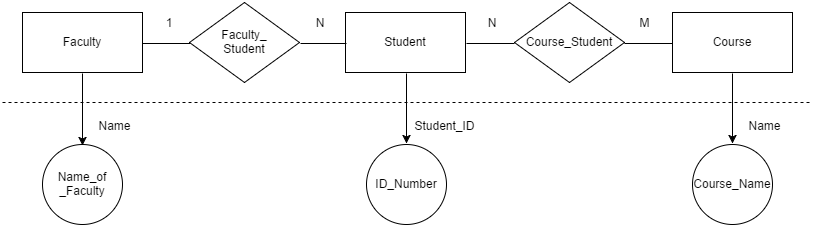

The diagram above was exported from draw.io. Its source (the exported page's mxGraphModel, read from the mxfile embedded in the PNG):
<mxGraphModel dx="1572" dy="816" grid="1" gridSize="10" guides="1" tooltips="1" connect="1" arrows="1" fold="1" page="1" pageScale="1" pageWidth="826" pageHeight="1169" background="#ffffff" math="0" shadow="0">
  <root>
    <mxCell id="0" />
    <mxCell id="1" parent="0" />
    <mxCell id="19" value="Student" style="whiteSpace=wrap;html=1;" vertex="1" parent="1">
      <mxGeometry x="351" y="287" width="120" height="60" as="geometry" />
    </mxCell>
    <mxCell id="20" value="Course_Student" style="rhombus;whiteSpace=wrap;html=1;" vertex="1" parent="1">
      <mxGeometry x="520" y="277" width="110" height="80" as="geometry" />
    </mxCell>
    <mxCell id="21" value="Faculty_&lt;div&gt;Student&lt;/div&gt;" style="rhombus;whiteSpace=wrap;html=1;" vertex="1" parent="1">
      <mxGeometry x="195" y="277" width="110" height="80" as="geometry" />
    </mxCell>
    <mxCell id="22" style="edgeStyle=none;rounded=0;html=1;exitX=0.5;exitY=1;entryX=0.5;entryY=0;startArrow=none;startFill=0;endArrow=classic;endFill=1;jettySize=auto;orthogonalLoop=1;strokeColor=#000000;" edge="1" source="23" target="38" parent="1">
      <mxGeometry x="88" y="348" as="geometry" />
    </mxCell>
    <mxCell id="23" value="Faculty" style="whiteSpace=wrap;html=1;" vertex="1" parent="1">
      <mxGeometry x="28" y="287" width="120" height="60" as="geometry" />
    </mxCell>
    <mxCell id="24" style="edgeStyle=none;rounded=0;html=1;exitX=0.5;exitY=1;entryX=0.5;entryY=0;startArrow=none;startFill=0;endArrow=classic;endFill=1;jettySize=auto;orthogonalLoop=1;strokeColor=#000000;" edge="1" source="25" target="39" parent="1">
      <mxGeometry x="738" y="348" as="geometry" />
    </mxCell>
    <mxCell id="25" value="Course" style="whiteSpace=wrap;html=1;" vertex="1" parent="1">
      <mxGeometry x="678" y="287" width="120" height="60" as="geometry" />
    </mxCell>
    <mxCell id="26" style="rounded=0;html=1;exitX=1;exitY=0.5;entryX=0;entryY=0.5;jettySize=auto;orthogonalLoop=1;strokeColor=#000000;startArrow=none;startFill=0;endArrow=none;endFill=0;" edge="1" source="23" target="21" parent="1">
      <mxGeometry x="148" y="318" as="geometry" />
    </mxCell>
    <mxCell id="27" style="edgeStyle=none;rounded=0;html=1;exitX=1;exitY=0.5;entryX=0;entryY=0.5;startArrow=none;startFill=0;endArrow=none;endFill=0;jettySize=auto;orthogonalLoop=1;strokeColor=#000000;" edge="1" source="21" target="19" parent="1">
      <mxGeometry x="306" y="318" as="geometry" />
    </mxCell>
    <mxCell id="28" style="edgeStyle=none;rounded=0;html=1;exitX=1;exitY=0.5;entryX=0;entryY=0.5;startArrow=none;startFill=0;endArrow=none;endFill=0;jettySize=auto;orthogonalLoop=1;strokeColor=#000000;" edge="1" source="19" target="20" parent="1">
      <mxGeometry x="472" y="318" as="geometry" />
    </mxCell>
    <mxCell id="29" style="edgeStyle=none;rounded=0;html=1;exitX=1;exitY=0.5;entryX=0;entryY=0.5;startArrow=none;startFill=0;endArrow=none;endFill=0;jettySize=auto;orthogonalLoop=1;strokeColor=#000000;" edge="1" source="20" target="25" parent="1">
      <mxGeometry x="630" y="318" as="geometry" />
    </mxCell>
    <mxCell id="30" value="" style="endArrow=none;html=1;strokeColor=#000000;endFill=0;dashed=1;" edge="1" parent="1">
      <mxGeometry x="8" y="376.9999999999999" width="50" height="50" as="geometry">
        <mxPoint x="8" y="377" as="sourcePoint" />
        <mxPoint x="818" y="377" as="targetPoint" />
      </mxGeometry>
    </mxCell>
    <mxCell id="31" value="ID_Number" style="ellipse;whiteSpace=wrap;html=1;" vertex="1" parent="1">
      <mxGeometry x="372" y="418.79999999999995" width="80" height="80" as="geometry" />
    </mxCell>
    <mxCell id="32" value="Student_ID" style="text;html=1;strokeColor=none;fillColor=none;align=center;verticalAlign=middle;whiteSpace=wrap;" vertex="1" parent="1">
      <mxGeometry x="430" y="389.79999999999995" width="40" height="20" as="geometry" />
    </mxCell>
    <mxCell id="33" style="edgeStyle=none;rounded=0;html=1;exitX=0.5;exitY=1;entryX=0.5;entryY=0;startArrow=none;startFill=0;endArrow=classic;endFill=1;jettySize=auto;orthogonalLoop=1;strokeColor=#000000;" edge="1" source="19" target="31" parent="1">
      <mxGeometry x="412" y="348" as="geometry" />
    </mxCell>
    <mxCell id="34" value="1" style="text;html=1;strokeColor=none;fillColor=none;align=center;verticalAlign=middle;whiteSpace=wrap;" vertex="1" parent="1">
      <mxGeometry x="154" y="287" width="40" height="20" as="geometry" />
    </mxCell>
    <mxCell id="35" value="N" style="text;html=1;strokeColor=none;fillColor=none;align=center;verticalAlign=middle;whiteSpace=wrap;" vertex="1" parent="1">
      <mxGeometry x="305" y="287" width="40" height="20" as="geometry" />
    </mxCell>
    <mxCell id="36" value="N" style="text;html=1;strokeColor=none;fillColor=none;align=center;verticalAlign=middle;whiteSpace=wrap;" vertex="1" parent="1">
      <mxGeometry x="477" y="287" width="40" height="20" as="geometry" />
    </mxCell>
    <mxCell id="37" value="M" style="text;html=1;strokeColor=none;fillColor=none;align=center;verticalAlign=middle;whiteSpace=wrap;" vertex="1" parent="1">
      <mxGeometry x="630" y="287" width="40" height="20" as="geometry" />
    </mxCell>
    <mxCell id="38" value="Name_of&lt;div&gt;_&lt;span&gt;Faculty&lt;/span&gt;&lt;/div&gt;" style="ellipse;whiteSpace=wrap;html=1;" vertex="1" parent="1">
      <mxGeometry x="48" y="419" width="80" height="80" as="geometry" />
    </mxCell>
    <mxCell id="39" value="Course_Name" style="ellipse;whiteSpace=wrap;html=1;" vertex="1" parent="1">
      <mxGeometry x="698" y="418.5999999999999" width="80" height="80" as="geometry" />
    </mxCell>
    <mxCell id="40" value="Name" style="text;html=1;strokeColor=none;fillColor=none;align=center;verticalAlign=middle;whiteSpace=wrap;" vertex="1" parent="1">
      <mxGeometry x="100" y="390" width="40" height="20" as="geometry" />
    </mxCell>
    <mxCell id="41" value="Name" style="text;html=1;strokeColor=none;fillColor=none;align=center;verticalAlign=middle;whiteSpace=wrap;" vertex="1" parent="1">
      <mxGeometry x="750" y="390" width="40" height="20" as="geometry" />
    </mxCell>
  </root>
</mxGraphModel>